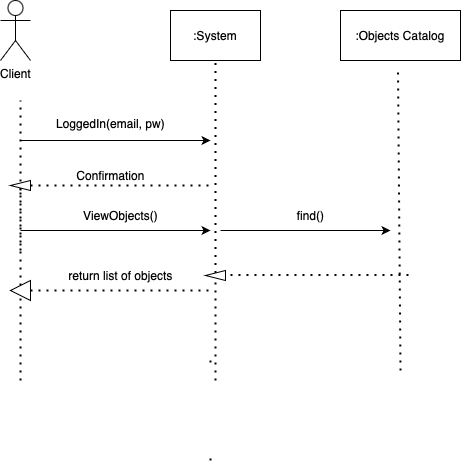

The diagram above was exported from draw.io. Its source (the exported page's mxGraphModel, read from the mxfile embedded in the PNG):
<mxGraphModel dx="1074" dy="671" grid="1" gridSize="10" guides="1" tooltips="1" connect="1" arrows="1" fold="1" page="1" pageScale="1" pageWidth="850" pageHeight="1100" math="0" shadow="0">
  <root>
    <mxCell id="5mBpU6mLL2EzA7sU1VQM-0" />
    <mxCell id="5mBpU6mLL2EzA7sU1VQM-1" parent="5mBpU6mLL2EzA7sU1VQM-0" />
    <mxCell id="5mBpU6mLL2EzA7sU1VQM-2" value="&lt;div&gt;Client&lt;/div&gt;" style="shape=umlActor;verticalLabelPosition=bottom;verticalAlign=top;html=1;outlineConnect=0;" parent="5mBpU6mLL2EzA7sU1VQM-1" vertex="1">
      <mxGeometry x="70" y="110" width="30" height="60" as="geometry" />
    </mxCell>
    <mxCell id="5mBpU6mLL2EzA7sU1VQM-3" value="" style="endArrow=none;dashed=1;html=1;dashPattern=1 3;strokeWidth=2;rounded=0;" parent="5mBpU6mLL2EzA7sU1VQM-1" source="5mBpU6mLL2EzA7sU1VQM-25" edge="1">
      <mxGeometry width="50" height="50" relative="1" as="geometry">
        <mxPoint x="90" y="760" as="sourcePoint" />
        <mxPoint x="90" y="210" as="targetPoint" />
      </mxGeometry>
    </mxCell>
    <mxCell id="5mBpU6mLL2EzA7sU1VQM-4" value=":System" style="rounded=0;whiteSpace=wrap;html=1;" parent="5mBpU6mLL2EzA7sU1VQM-1" vertex="1">
      <mxGeometry x="240" y="120" width="90" height="50" as="geometry" />
    </mxCell>
    <mxCell id="5mBpU6mLL2EzA7sU1VQM-5" value=":Objects Catalog" style="rounded=0;whiteSpace=wrap;html=1;" parent="5mBpU6mLL2EzA7sU1VQM-1" vertex="1">
      <mxGeometry x="410" y="120" width="120" height="50" as="geometry" />
    </mxCell>
    <mxCell id="5mBpU6mLL2EzA7sU1VQM-6" value="" style="endArrow=none;dashed=1;html=1;dashPattern=1 3;strokeWidth=2;rounded=0;entryX=0.5;entryY=1;entryDx=0;entryDy=0;" parent="5mBpU6mLL2EzA7sU1VQM-1" source="5mBpU6mLL2EzA7sU1VQM-22" target="5mBpU6mLL2EzA7sU1VQM-4" edge="1">
      <mxGeometry width="50" height="50" relative="1" as="geometry">
        <mxPoint x="290" y="740" as="sourcePoint" />
        <mxPoint x="580" y="360" as="targetPoint" />
      </mxGeometry>
    </mxCell>
    <mxCell id="5mBpU6mLL2EzA7sU1VQM-7" value="" style="endArrow=none;dashed=1;html=1;dashPattern=1 3;strokeWidth=2;rounded=0;entryX=0.5;entryY=1;entryDx=0;entryDy=0;" parent="5mBpU6mLL2EzA7sU1VQM-1" edge="1">
      <mxGeometry width="50" height="50" relative="1" as="geometry">
        <mxPoint x="470" y="480" as="sourcePoint" />
        <mxPoint x="467.5" y="180" as="targetPoint" />
      </mxGeometry>
    </mxCell>
    <mxCell id="5mBpU6mLL2EzA7sU1VQM-9" value="" style="endArrow=classic;html=1;rounded=0;" parent="5mBpU6mLL2EzA7sU1VQM-1" edge="1">
      <mxGeometry width="50" height="50" relative="1" as="geometry">
        <mxPoint x="90" y="250" as="sourcePoint" />
        <mxPoint x="280" y="250" as="targetPoint" />
      </mxGeometry>
    </mxCell>
    <mxCell id="5mBpU6mLL2EzA7sU1VQM-10" value="LoggedIn(email, pw)" style="text;html=1;align=center;verticalAlign=middle;resizable=0;points=[];autosize=1;strokeColor=none;fillColor=none;" parent="5mBpU6mLL2EzA7sU1VQM-1" vertex="1">
      <mxGeometry x="115" y="218" width="130" height="30" as="geometry" />
    </mxCell>
    <mxCell id="5mBpU6mLL2EzA7sU1VQM-11" value="" style="endArrow=none;dashed=1;html=1;dashPattern=1 3;strokeWidth=2;rounded=0;" parent="5mBpU6mLL2EzA7sU1VQM-1" source="5mBpU6mLL2EzA7sU1VQM-15" edge="1">
      <mxGeometry width="50" height="50" relative="1" as="geometry">
        <mxPoint x="90" y="300" as="sourcePoint" />
        <mxPoint x="280" y="295" as="targetPoint" />
      </mxGeometry>
    </mxCell>
    <mxCell id="5mBpU6mLL2EzA7sU1VQM-12" value="" style="endArrow=none;dashed=1;html=1;dashPattern=1 3;strokeWidth=2;rounded=0;" parent="5mBpU6mLL2EzA7sU1VQM-1" target="5mBpU6mLL2EzA7sU1VQM-15" edge="1">
      <mxGeometry width="50" height="50" relative="1" as="geometry">
        <mxPoint x="90" y="360" as="sourcePoint" />
        <mxPoint x="280" y="360" as="targetPoint" />
      </mxGeometry>
    </mxCell>
    <mxCell id="5mBpU6mLL2EzA7sU1VQM-13" value="Confirmation" style="text;html=1;align=center;verticalAlign=middle;resizable=0;points=[];autosize=1;strokeColor=none;fillColor=none;" parent="5mBpU6mLL2EzA7sU1VQM-1" vertex="1">
      <mxGeometry x="135" y="270" width="90" height="30" as="geometry" />
    </mxCell>
    <mxCell id="5mBpU6mLL2EzA7sU1VQM-14" value="" style="endArrow=none;dashed=1;html=1;dashPattern=1 3;strokeWidth=2;rounded=0;" parent="5mBpU6mLL2EzA7sU1VQM-1" target="5mBpU6mLL2EzA7sU1VQM-15" edge="1">
      <mxGeometry width="50" height="50" relative="1" as="geometry">
        <mxPoint x="90" y="300" as="sourcePoint" />
        <mxPoint x="270" y="300" as="targetPoint" />
      </mxGeometry>
    </mxCell>
    <mxCell id="5mBpU6mLL2EzA7sU1VQM-15" value="" style="triangle;whiteSpace=wrap;html=1;direction=west;" parent="5mBpU6mLL2EzA7sU1VQM-1" vertex="1">
      <mxGeometry x="80" y="290" width="20" height="10" as="geometry" />
    </mxCell>
    <mxCell id="5mBpU6mLL2EzA7sU1VQM-16" value="" style="endArrow=classic;html=1;rounded=0;" parent="5mBpU6mLL2EzA7sU1VQM-1" edge="1">
      <mxGeometry width="50" height="50" relative="1" as="geometry">
        <mxPoint x="90" y="340" as="sourcePoint" />
        <mxPoint x="280" y="340" as="targetPoint" />
      </mxGeometry>
    </mxCell>
    <mxCell id="5mBpU6mLL2EzA7sU1VQM-17" value="ViewObjects()" style="text;html=1;align=center;verticalAlign=middle;resizable=0;points=[];autosize=1;strokeColor=none;fillColor=none;" parent="5mBpU6mLL2EzA7sU1VQM-1" vertex="1">
      <mxGeometry x="140" y="310" width="100" height="30" as="geometry" />
    </mxCell>
    <mxCell id="5mBpU6mLL2EzA7sU1VQM-18" value="" style="endArrow=classic;html=1;rounded=0;" parent="5mBpU6mLL2EzA7sU1VQM-1" edge="1">
      <mxGeometry width="50" height="50" relative="1" as="geometry">
        <mxPoint x="290" y="340" as="sourcePoint" />
        <mxPoint x="460" y="340" as="targetPoint" />
      </mxGeometry>
    </mxCell>
    <mxCell id="5mBpU6mLL2EzA7sU1VQM-19" value="find()" style="text;html=1;align=center;verticalAlign=middle;resizable=0;points=[];autosize=1;strokeColor=none;fillColor=none;" parent="5mBpU6mLL2EzA7sU1VQM-1" vertex="1">
      <mxGeometry x="355" y="310" width="50" height="30" as="geometry" />
    </mxCell>
    <mxCell id="5mBpU6mLL2EzA7sU1VQM-20" value="" style="endArrow=none;dashed=1;html=1;dashPattern=1 3;strokeWidth=2;rounded=0;" parent="5mBpU6mLL2EzA7sU1VQM-1" edge="1">
      <mxGeometry width="50" height="50" relative="1" as="geometry">
        <mxPoint x="300" y="384.5" as="sourcePoint" />
        <mxPoint x="480" y="384.5" as="targetPoint" />
      </mxGeometry>
    </mxCell>
    <mxCell id="5mBpU6mLL2EzA7sU1VQM-21" value="" style="endArrow=none;dashed=1;html=1;dashPattern=1 3;strokeWidth=2;rounded=0;entryX=0.5;entryY=1;entryDx=0;entryDy=0;" parent="5mBpU6mLL2EzA7sU1VQM-1" target="5mBpU6mLL2EzA7sU1VQM-22" edge="1">
      <mxGeometry width="50" height="50" relative="1" as="geometry">
        <mxPoint x="285" y="490" as="sourcePoint" />
        <mxPoint x="285" y="170" as="targetPoint" />
      </mxGeometry>
    </mxCell>
    <mxCell id="5mBpU6mLL2EzA7sU1VQM-22" value="" style="triangle;whiteSpace=wrap;html=1;direction=west;" parent="5mBpU6mLL2EzA7sU1VQM-1" vertex="1">
      <mxGeometry x="275" y="380" width="20" height="10" as="geometry" />
    </mxCell>
    <mxCell id="5mBpU6mLL2EzA7sU1VQM-23" value="" style="endArrow=none;dashed=1;html=1;dashPattern=1 3;strokeWidth=2;rounded=0;" parent="5mBpU6mLL2EzA7sU1VQM-1" edge="1">
      <mxGeometry width="50" height="50" relative="1" as="geometry">
        <mxPoint x="100" y="400" as="sourcePoint" />
        <mxPoint x="280" y="400" as="targetPoint" />
      </mxGeometry>
    </mxCell>
    <mxCell id="5mBpU6mLL2EzA7sU1VQM-24" value="" style="endArrow=none;dashed=1;html=1;dashPattern=1 3;strokeWidth=2;rounded=0;" parent="5mBpU6mLL2EzA7sU1VQM-1" target="5mBpU6mLL2EzA7sU1VQM-25" edge="1">
      <mxGeometry width="50" height="50" relative="1" as="geometry">
        <mxPoint x="90" y="490" as="sourcePoint" />
        <mxPoint x="90" y="210" as="targetPoint" />
      </mxGeometry>
    </mxCell>
    <mxCell id="5mBpU6mLL2EzA7sU1VQM-25" value="" style="triangle;whiteSpace=wrap;html=1;direction=west;" parent="5mBpU6mLL2EzA7sU1VQM-1" vertex="1">
      <mxGeometry x="80" y="390" width="20" height="20" as="geometry" />
    </mxCell>
    <mxCell id="5mBpU6mLL2EzA7sU1VQM-33" value="" style="endArrow=none;dashed=1;html=1;dashPattern=1 3;strokeWidth=2;rounded=0;" parent="5mBpU6mLL2EzA7sU1VQM-1" edge="1">
      <mxGeometry width="50" height="50" relative="1" as="geometry">
        <mxPoint x="280" y="470" as="sourcePoint" />
        <mxPoint x="280" y="472.4999999999998" as="targetPoint" />
      </mxGeometry>
    </mxCell>
    <mxCell id="5mBpU6mLL2EzA7sU1VQM-40" value="" style="endArrow=none;dashed=1;html=1;dashPattern=1 3;strokeWidth=2;rounded=0;" parent="5mBpU6mLL2EzA7sU1VQM-1" edge="1">
      <mxGeometry width="50" height="50" relative="1" as="geometry">
        <mxPoint x="280" y="570" as="sourcePoint" />
        <mxPoint x="280" y="567.4999999999998" as="targetPoint" />
      </mxGeometry>
    </mxCell>
    <mxCell id="zdovjDHFNoLhUFhwlmbq-2" value="return list of objects" style="text;html=1;align=center;verticalAlign=middle;resizable=0;points=[];autosize=1;strokeColor=none;fillColor=none;" parent="5mBpU6mLL2EzA7sU1VQM-1" vertex="1">
      <mxGeometry x="125" y="370" width="130" height="30" as="geometry" />
    </mxCell>
  </root>
</mxGraphModel>